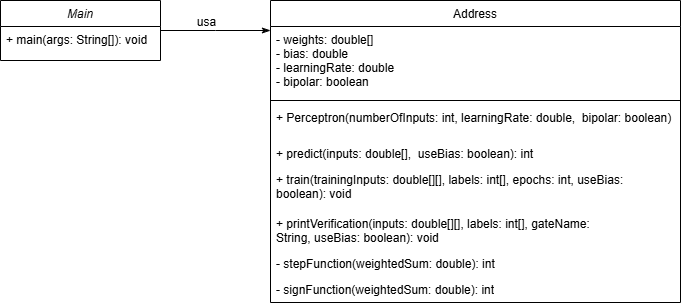

The diagram above was exported from draw.io. Its source (the exported page's mxGraphModel, read from the mxfile embedded in the PNG):
<mxGraphModel dx="692" dy="778" grid="0" gridSize="10" guides="1" tooltips="1" connect="1" arrows="1" fold="1" page="1" pageScale="1" pageWidth="827" pageHeight="1169" math="0" shadow="0">
  <root>
    <mxCell id="WIyWlLk6GJQsqaUBKTNV-0" />
    <mxCell id="WIyWlLk6GJQsqaUBKTNV-1" parent="WIyWlLk6GJQsqaUBKTNV-0" />
    <mxCell id="zkfFHV4jXpPFQw0GAbJ--0" value="Main" style="swimlane;fontStyle=2;align=center;verticalAlign=top;childLayout=stackLayout;horizontal=1;startSize=26;horizontalStack=0;resizeParent=1;resizeLast=0;collapsible=1;marginBottom=0;rounded=0;shadow=0;strokeWidth=1;" parent="WIyWlLk6GJQsqaUBKTNV-1" vertex="1">
      <mxGeometry x="80" y="120" width="160" height="60" as="geometry">
        <mxRectangle x="230" y="140" width="160" height="26" as="alternateBounds" />
      </mxGeometry>
    </mxCell>
    <mxCell id="zkfFHV4jXpPFQw0GAbJ--1" value="+ main(args: String[]): void  " style="text;align=left;verticalAlign=top;spacingLeft=4;spacingRight=4;overflow=hidden;rotatable=0;points=[[0,0.5],[1,0.5]];portConstraint=eastwest;" parent="zkfFHV4jXpPFQw0GAbJ--0" vertex="1">
      <mxGeometry y="26" width="160" height="26" as="geometry" />
    </mxCell>
    <mxCell id="zkfFHV4jXpPFQw0GAbJ--17" value="Address" style="swimlane;fontStyle=0;align=center;verticalAlign=top;childLayout=stackLayout;horizontal=1;startSize=26;horizontalStack=0;resizeParent=1;resizeLast=0;collapsible=1;marginBottom=0;rounded=0;shadow=0;strokeWidth=1;" parent="WIyWlLk6GJQsqaUBKTNV-1" vertex="1">
      <mxGeometry x="350" y="120" width="410" height="302" as="geometry">
        <mxRectangle x="550" y="140" width="160" height="26" as="alternateBounds" />
      </mxGeometry>
    </mxCell>
    <mxCell id="zkfFHV4jXpPFQw0GAbJ--18" value="- weights: double[]                  &#10;- bias: double                       &#10;- learningRate: double               &#10;- bipolar: boolean " style="text;align=left;verticalAlign=top;spacingLeft=4;spacingRight=4;overflow=hidden;rotatable=0;points=[[0,0.5],[1,0.5]];portConstraint=eastwest;" parent="zkfFHV4jXpPFQw0GAbJ--17" vertex="1">
      <mxGeometry y="26" width="410" height="70" as="geometry" />
    </mxCell>
    <mxCell id="zkfFHV4jXpPFQw0GAbJ--23" value="" style="line;html=1;strokeWidth=1;align=left;verticalAlign=middle;spacingTop=-1;spacingLeft=3;spacingRight=3;rotatable=0;labelPosition=right;points=[];portConstraint=eastwest;" parent="zkfFHV4jXpPFQw0GAbJ--17" vertex="1">
      <mxGeometry y="96" width="410" height="8" as="geometry" />
    </mxCell>
    <mxCell id="zkfFHV4jXpPFQw0GAbJ--24" value="+ Perceptron(numberOfInputs: int, learningRate: double,  bipolar: boolean)" style="text;align=left;verticalAlign=top;spacingLeft=4;spacingRight=4;overflow=hidden;rotatable=0;points=[[0,0.5],[1,0.5]];portConstraint=eastwest;" parent="zkfFHV4jXpPFQw0GAbJ--17" vertex="1">
      <mxGeometry y="104" width="410" height="36" as="geometry" />
    </mxCell>
    <mxCell id="zkfFHV4jXpPFQw0GAbJ--25" value="+ predict(inputs: double[],  useBias: boolean): int " style="text;align=left;verticalAlign=top;spacingLeft=4;spacingRight=4;overflow=hidden;rotatable=0;points=[[0,0.5],[1,0.5]];portConstraint=eastwest;" parent="zkfFHV4jXpPFQw0GAbJ--17" vertex="1">
      <mxGeometry y="140" width="410" height="26" as="geometry" />
    </mxCell>
    <mxCell id="EAm7XNoZqWyISSkRw8tL-0" value="&lt;div&gt;+ train(trainingInputs: double[][],&lt;span style=&quot;background-color: transparent; color: light-dark(rgb(0, 0, 0), rgb(255, 255, 255));&quot;&gt;&amp;nbsp;labels: int[],&lt;/span&gt;&lt;span style=&quot;background-color: transparent; color: light-dark(rgb(0, 0, 0), rgb(255, 255, 255));&quot;&gt;&amp;nbsp;epochs: int,&amp;nbsp;&lt;/span&gt;&lt;span style=&quot;background-color: transparent; color: light-dark(rgb(0, 0, 0), rgb(255, 255, 255));&quot;&gt;useBias: boolean): void&lt;/span&gt;&lt;/div&gt;" style="text;strokeColor=none;fillColor=none;align=left;verticalAlign=top;spacingLeft=4;spacingRight=4;overflow=hidden;rotatable=0;points=[[0,0.5],[1,0.5]];portConstraint=eastwest;whiteSpace=wrap;html=1;" vertex="1" parent="zkfFHV4jXpPFQw0GAbJ--17">
      <mxGeometry y="166" width="410" height="44" as="geometry" />
    </mxCell>
    <mxCell id="EAm7XNoZqWyISSkRw8tL-1" value="&lt;div&gt;+ printVerification(inputs: double[][],&amp;nbsp;&lt;span style=&quot;background-color: transparent; color: light-dark(rgb(0, 0, 0), rgb(255, 255, 255));&quot;&gt;labels: int[],&amp;nbsp;&lt;/span&gt;&lt;span style=&quot;background-color: transparent; color: light-dark(rgb(0, 0, 0), rgb(255, 255, 255));&quot;&gt;gateName: String,&amp;nbsp;&lt;/span&gt;&lt;span style=&quot;background-color: transparent; color: light-dark(rgb(0, 0, 0), rgb(255, 255, 255));&quot;&gt;useBias: boolean): void&lt;/span&gt;&lt;/div&gt;" style="text;strokeColor=none;fillColor=none;align=left;verticalAlign=top;spacingLeft=4;spacingRight=4;overflow=hidden;rotatable=0;points=[[0,0.5],[1,0.5]];portConstraint=eastwest;whiteSpace=wrap;html=1;" vertex="1" parent="zkfFHV4jXpPFQw0GAbJ--17">
      <mxGeometry y="210" width="410" height="40" as="geometry" />
    </mxCell>
    <mxCell id="EAm7XNoZqWyISSkRw8tL-2" value="- stepFunction(weightedSum: double): int" style="text;strokeColor=none;fillColor=none;align=left;verticalAlign=top;spacingLeft=4;spacingRight=4;overflow=hidden;rotatable=0;points=[[0,0.5],[1,0.5]];portConstraint=eastwest;whiteSpace=wrap;html=1;" vertex="1" parent="zkfFHV4jXpPFQw0GAbJ--17">
      <mxGeometry y="250" width="410" height="26" as="geometry" />
    </mxCell>
    <mxCell id="EAm7XNoZqWyISSkRw8tL-3" value="- signFunction(weightedSum: double): int" style="text;strokeColor=none;fillColor=none;align=left;verticalAlign=top;spacingLeft=4;spacingRight=4;overflow=hidden;rotatable=0;points=[[0,0.5],[1,0.5]];portConstraint=eastwest;whiteSpace=wrap;html=1;" vertex="1" parent="zkfFHV4jXpPFQw0GAbJ--17">
      <mxGeometry y="276" width="410" height="26" as="geometry" />
    </mxCell>
    <mxCell id="zkfFHV4jXpPFQw0GAbJ--26" value="" style="endArrow=classicThin;shadow=0;strokeWidth=1;rounded=0;curved=0;endFill=1;edgeStyle=elbowEdgeStyle;elbow=vertical;" parent="WIyWlLk6GJQsqaUBKTNV-1" source="zkfFHV4jXpPFQw0GAbJ--0" target="zkfFHV4jXpPFQw0GAbJ--17" edge="1">
      <mxGeometry x="0.5" y="41" relative="1" as="geometry">
        <mxPoint x="380" y="192" as="sourcePoint" />
        <mxPoint x="540" y="192" as="targetPoint" />
        <mxPoint x="-40" y="32" as="offset" />
      </mxGeometry>
    </mxCell>
    <mxCell id="zkfFHV4jXpPFQw0GAbJ--29" value="usa" style="text;html=1;resizable=0;points=[];;align=center;verticalAlign=middle;labelBackgroundColor=none;rounded=0;shadow=0;strokeWidth=1;fontSize=12;" parent="zkfFHV4jXpPFQw0GAbJ--26" vertex="1" connectable="0">
      <mxGeometry x="0.5" y="49" relative="1" as="geometry">
        <mxPoint x="-38" y="40" as="offset" />
      </mxGeometry>
    </mxCell>
  </root>
</mxGraphModel>